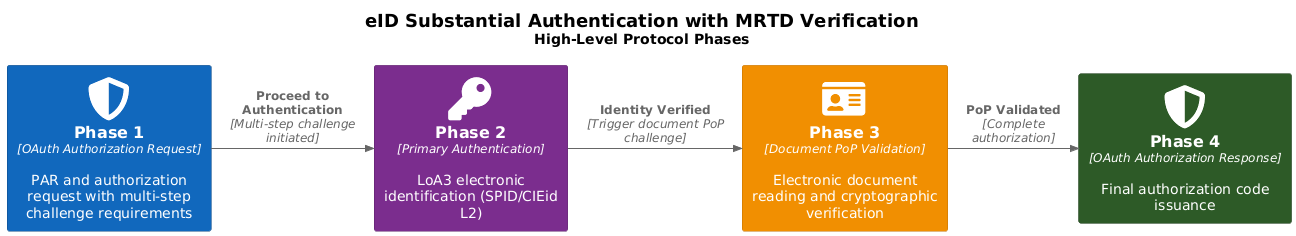

The diagram above was rendered by PlantUML. Its source (embedded in the PNG):
@startuml OAuth Multi-Step Authentication High-Level Flow
!include <C4/C4_Component>
HIDE_STEREOTYPE()
!include <tupadr3/font-awesome-5/user>
!include <tupadr3/font-awesome-5/mobile_alt>
!include <tupadr3/font-awesome-5/shield_alt>
!include <tupadr3/font-awesome-5/key>
!include <tupadr3/font-awesome-5/file_alt>
!include <tupadr3/font-awesome-5/certificate>
!include <tupadr3/font-awesome-5/database>
!include <tupadr3/font-awesome-5/cogs>
!include <tupadr3/font-awesome-5/id_card>
!include <tupadr3/font-awesome-5/exchange_alt>
!include <tupadr3/font-awesome-5/wallet>
!include <tupadr3/font-awesome/institution>

' Custom style definitions for flow phases
AddElementTag("phase1", $bgColor="#1168bd", $fontColor="white", $borderColor="#0b4884")
AddElementTag("phase2", $bgColor="#7b2d8e", $fontColor="white", $borderColor="#5a1f68")
'AddElementTag("phase3", $bgColor="#d73502", $fontColor="white", $borderColor="#a02701")
AddElementTag("phase3", $bgColor="#f18f01", $fontColor="white", $borderColor="#c17001")
AddElementTag("phase4", $bgColor="#2d5a27", $fontColor="white", $borderColor="#1e3d1b")

title
<size:18><b>eID Substantial Authentication with MRTD Verification</b></size>
<size:14>High-Level Protocol Phases</size>
end title

'left to right direction

' Define the 5 main phases as per input specification
Component(phase1, "Phase 1", "OAuth Authorization Request", "PAR and authorization request with multi-step challenge requirements", $sprite="shield_alt", $tags="phase1")

Component(phase2, "Phase 2", "Primary Authentication", "LoA3 electronic identification (SPID/CIEid L2)", $sprite="key", $tags="phase2")

'Component(phase3, "Phase 3", "Challenge Request", "Document proof of possession requirement", $sprite="id_card", $tags="phase3")

Component(phase3, "Phase 3", "Document PoP Validation", "Electronic document reading and cryptographic verification", $sprite="id_card",$tags="phase3")

Component(phase4, "Phase 4", "OAuth Authorization Response", "Final authorization code issuance", $sprite="shield_alt",$tags="phase4")

' Sequential flow between phases
Rel_R(phase1, phase2, "Proceed to Authentication", "Multi-step challenge initiated")
Rel_R(phase2, phase3, "Identity Verified", "Trigger document PoP challenge")
'Rel_R(phase3, phase4, "Document Required", "Start PoP validation")
Rel_R(phase3, phase4, "PoP Validated", "Complete authorization")
@enduml